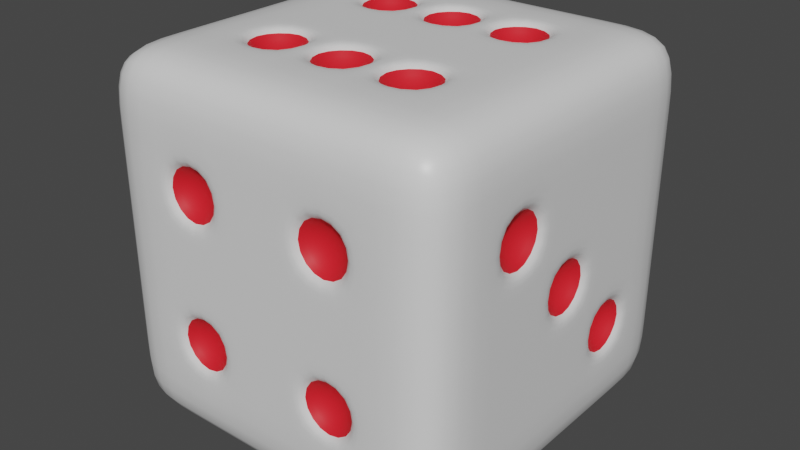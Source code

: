 # Source: MO_Dice.blend  (saved by Blender 3.1.7; exported with 4.5.12 LTS)
import bpy
from mathutils import Matrix  # noqa: F401  (used for matrix-valued properties, if any)

bpy.ops.wm.read_factory_settings(use_empty=True)
scene = bpy.context.scene
scene.name = 'Scene'

# ---- collections
col_collection = bpy.data.collections.new('Collection'); scene.collection.children.link(col_collection)

# ---- materials (node trees are filled in below, after node groups)
mat_dice = bpy.data.materials.new('Dice')
mat_dice.alpha_threshold = 0.0
mat_dice.use_transparent_shadow = False
mat_dice.line_color = (0.0, 0.0, 0.0, 1.0)
mat_hole = bpy.data.materials.new('Hole')
mat_hole.use_transparent_shadow = False

# ---- material node trees
mat_dice.use_nodes = True; mat_dice.node_tree.nodes.clear()
_N = mat_dice.node_tree.nodes; _L = mat_dice.node_tree.links
n0 = _N.new('ShaderNodeOutputMaterial'); n0.name = 'Material Output'; n0.location = (300, 300)
n1 = _N.new('ShaderNodeBsdfPrincipled'); n1.name = 'Principled BSDF'; n1.location = (10, 300)
n1.distribution = 'GGX'
n1.subsurface_method = 'RANDOM_WALK_SKIN'
n1.inputs[2].default_value = 0.4
n1.inputs[3].default_value = 1.45
n1.inputs[27].default_value = (0.0, 0.0, 0.0, 1.0)
n1.inputs[28].default_value = 1.0
_L.new(n1.outputs[0], n0.inputs[0])
n0.is_active_output = True
mat_hole.use_nodes = True; mat_hole.node_tree.nodes.clear()
_N = mat_hole.node_tree.nodes; _L = mat_hole.node_tree.links
n0 = _N.new('ShaderNodeBsdfPrincipled'); n0.name = 'Principled BSDF'; n0.location = (10, 300)
n0.distribution = 'GGX'
n0.subsurface_method = 'RANDOM_WALK_SKIN'
n0.inputs[0].default_value = (0.8, 0.01329, 0.02337, 1.0)
n0.inputs[3].default_value = 1.45
n0.inputs[27].default_value = (0.0, 0.0, 0.0, 1.0)
n0.inputs[28].default_value = 1.0
n1 = _N.new('ShaderNodeOutputMaterial'); n1.name = 'Material Output'; n1.location = (300, 300)
_L.new(n0.outputs[0], n1.inputs[0])
n1.is_active_output = True

# ---- world
world_world = bpy.data.worlds.new('World'); scene.world = world_world
world_world.use_nodes = True; world_world.node_tree.nodes.clear()
_N = world_world.node_tree.nodes; _L = world_world.node_tree.links
n0 = _N.new('ShaderNodeOutputWorld'); n0.name = 'World Output'; n0.location = (300, 300)
n1 = _N.new('ShaderNodeBackground'); n1.name = 'Background'; n1.location = (10, 300)
n1.inputs[0].default_value = (0.05088, 0.05088, 0.05088, 1.0)
_L.new(n1.outputs[0], n0.inputs[0])
n0.is_active_output = True
world_world.color = (0.05088, 0.05088, 0.05088)
world_world.use_sun_shadow = False
world_world.sun_shadow_jitter_overblur = 0.0

# ---- meshes
me_cube = bpy.data.meshes.new('Cube')
me_cube.from_pydata([(1.0, 1.0, 1.0), (1.0, 1.0, -1.0), (1.0, -1.0, 1.0), (1.0, -1.0, -1.0), (-1.0, 1.0, 1.0), (-1.0, 1.0, -1.0), (-1.0, -1.0, 1.0), (-1.0, -1.0, -1.0), (-1.0, 0.6, -1.0), (-1.0, 0.2, -1.0), (-1.0, -0.2, -1.0), (-1.0, -0.6, -1.0), (1.0, 0.6, 1.0), (1.0, 0.2, 1.0), (1.0, -0.2, 1.0), (1.0, -0.6, 1.0), (-1.0, -0.6, 1.0), (-1.0, -0.2, 1.0), (-1.0, 0.2, 1.0), (-1.0, 0.6, 1.0), (1.0, -0.6, -1.0), (1.0, -0.2, -1.0), (1.0, 0.2, -1.0), (1.0, 0.6, -1.0), (1.0, 1.0, 0.6), (1.0, 1.0, 0.2), (1.0, 1.0, -0.2), (1.0, 1.0, -0.6), (-1.0, -1.0, -0.6), (-1.0, -1.0, -0.2), (-1.0, -1.0, 0.2), (-1.0, -1.0, 0.6), (1.0, -1.0, 0.6), (1.0, -1.0, 0.2), (1.0, -1.0, -0.2), (1.0, -1.0, -0.6), (-1.0, 1.0, 0.6), (-1.0, 1.0, 0.2), (-1.0, 1.0, -0.2), (-1.0, 1.0, -0.6), (1.0, 0.6, 0.6), (1.0, 0.6, 0.2), (1.0, 0.57, -0.23), (1.0, 0.57, -0.57), (1.0, 0.2, 0.6), (1.0, 0.17, 0.17), (1.0, 0.23, -0.23), (1.0, 0.23, -0.57), (1.0, -0.23, 0.57), (1.0, -0.17, 0.17), (1.0, -0.17, -0.17), (1.0, -0.2, -0.6), (1.0, -0.57, 0.57), (1.0, -0.57, 0.23), (1.0, -0.6, -0.2), (1.0, -0.6, -0.6), (-1.0, -0.57, 0.57), (-1.0, -0.57, 0.23), (-1.0, -0.57, -0.23), (-1.0, -0.57, -0.57), (-1.0, -0.23, 0.57), (-1.0, -0.17, 0.17), (-1.0, -0.23, -0.23), (-1.0, -0.23, -0.57), (-1.0, 0.23, 0.57), (-1.0, 0.17, 0.17), (-1.0, 0.23, -0.23), (-1.0, 0.23, -0.57), (-1.0, 0.57, 0.57), (-1.0, 0.57, 0.23), (-1.0, 0.57, -0.23), (-1.0, 0.57, -0.57), (0.6, 1.0, -1.0), (0.2, 1.0, -1.0), (-0.2, 1.0, -1.0), (-0.6, 1.0, -1.0), (0.6, -1.0, 1.0), (0.2, -1.0, 1.0), (-0.2, -1.0, 1.0), (-0.6, -1.0, 1.0), (-0.6, -1.0, -1.0), (-0.2, -1.0, -1.0), (0.2, -1.0, -1.0), (0.6, -1.0, -1.0), (-0.6, 1.0, 1.0), (-0.2, 1.0, 1.0), (0.2, 1.0, 1.0), (0.6, 1.0, 1.0), (0.6, 0.6, -1.0), (0.2, 0.6, -1.0), (-0.2, 0.6, -1.0), (-0.6, 0.6, -1.0), (0.6, 0.2, -1.0), (0.1391, 0.1391, -1.0), (-0.1391, 0.1391, -1.0), (-0.6, 0.2, -1.0), (0.6, -0.2, -1.0), (0.1391, -0.1391, -1.0), (-0.1391, -0.1391, -1.0), (-0.6, -0.2, -1.0), (0.6, -0.6, -1.0), (0.2, -0.6, -1.0), (-0.2, -0.6, -1.0), (-0.6, -0.6, -1.0), (-0.57, 0.57, 1.0), (-0.23, 0.57, 1.0), (0.23, 0.57, 1.0), (0.57, 0.57, 1.0), (-0.57, 0.23, 1.0), (-0.23, 0.23, 1.0), (0.23, 0.23, 1.0), (0.57, 0.23, 1.0), (-0.57, -0.23, 1.0), (-0.23, -0.23, 1.0), (0.23, -0.23, 1.0), (0.57, -0.23, 1.0), (-0.57, -0.57, 1.0), (-0.23, -0.57, 1.0), (0.23, -0.57, 1.0), (0.57, -0.57, 1.0), (-0.6, 1.0, -0.6), (-0.2, 1.0, -0.6), (0.23, 1.0, -0.57), (0.57, 1.0, -0.57), (-0.6, 1.0, -0.2), (-0.2, 1.0, -0.2), (0.23, 1.0, -0.23), (0.57, 1.0, -0.23), (-0.57, 1.0, 0.23), (-0.23, 1.0, 0.23), (0.2, 1.0, 0.2), (0.6, 1.0, 0.2), (-0.57, 1.0, 0.57), (-0.23, 1.0, 0.57), (0.2, 1.0, 0.6), (0.6, 1.0, 0.6), (0.57, -1.0, -0.57), (0.23, -1.0, -0.57), (-0.23, -1.0, -0.57), (-0.57, -1.0, -0.57), (0.57, -1.0, -0.23), (0.23, -1.0, -0.23), (-0.23, -1.0, -0.23), (-0.57, -1.0, -0.23), (0.57, -1.0, 0.23), (0.23, -1.0, 0.23), (-0.23, -1.0, 0.23), (-0.57, -1.0, 0.23), (0.57, -1.0, 0.57), (0.23, -1.0, 0.57), (-0.23, -1.0, 0.57), (-0.57, -1.0, 0.57), (0.2, 0.2, -1.0), (-0.2, 0.2, -1.0), (0.2, -0.2, -1.0), (-0.2, -0.2, -1.0), (1.0, 0.6, -0.2), (1.0, 0.6, -0.6), (1.0, 0.2, 0.2), (1.0, 0.2, -0.6), (1.0, 0.2, -0.2), (1.0, 0.17, -0.17), (1.0, -0.2, 0.6), (1.0, -0.2, -0.2), (1.0, -0.2, 0.2), (1.0, -0.23, 0.23), (1.0, -0.6, 0.6), (1.0, -0.6, 0.2), (-1.0, -0.6, 0.6), (-1.0, -0.6, 0.2), (-1.0, -0.6, -0.2), (-1.0, -0.6, -0.6), (-1.0, -0.2, 0.6), (-1.0, -0.2, -0.6), (-1.0, -0.2, 0.2), (-1.0, -0.23, 0.23), (-1.0, -0.2, -0.2), (-1.0, -0.17, -0.17), (-1.0, 0.2, 0.6), (-1.0, 0.2, -0.6), (-1.0, 0.2, 0.2), (-1.0, 0.23, 0.23), (-1.0, 0.2, -0.2), (-1.0, 0.17, -0.17), (-1.0, 0.6, 0.6), (-1.0, 0.6, 0.2), (-1.0, 0.6, -0.2), (-1.0, 0.6, -0.6), (-0.6, 0.6, 1.0), (-0.17, 0.57, 1.0), (0.17, 0.57, 1.0), (0.6, 0.6, 1.0), (-0.6, 0.2, 1.0), (-0.17, 0.23, 1.0), (0.17, 0.23, 1.0), (0.6, 0.2, 1.0), (-0.6, -0.2, 1.0), (-0.17, -0.23, 1.0), (0.17, -0.23, 1.0), (0.6, -0.2, 1.0), (-0.6, -0.6, 1.0), (-0.17, -0.57, 1.0), (0.17, -0.57, 1.0), (0.6, -0.6, 1.0), (0.2, 1.0, -0.6), (0.6, 1.0, -0.6), (0.2, 1.0, -0.2), (0.6, 1.0, -0.2), (-0.6, 1.0, 0.2), (-0.2, 1.0, 0.2), (-0.6, 1.0, 0.6), (-0.2, 1.0, 0.6), (0.6, -1.0, -0.6), (0.2, -1.0, -0.6), (-0.2, -1.0, -0.6), (-0.6, -1.0, -0.6), (0.6, -1.0, -0.2), (0.2, -1.0, -0.2), (-0.2, -1.0, -0.2), (-0.6, -1.0, -0.2), (0.6, -1.0, 0.2), (0.2, -1.0, 0.2), (-0.2, -1.0, 0.2), (-0.6, -1.0, 0.2), (0.6, -1.0, 0.6), (0.2, -1.0, 0.6), (-0.2, -1.0, 0.6), (-0.6, -1.0, 0.6), (0.1691, 0.1691, -1.0), (-0.1691, 0.1691, -1.0), (0.1691, -0.1691, -1.0), (-0.1691, -0.1691, -1.0), (-0.2, 0.6, 1.0), (0.2, 0.6, 1.0), (-0.2, 0.2, 1.0), (0.2, 0.2, 1.0), (-0.2, -0.2, 1.0), (0.2, -0.2, 1.0), (-0.2, -0.6, 1.0), (0.2, -0.6, 1.0), (-0.8, 0.4, -0.4), (-0.8, 0.4, 0.4), (-0.8, 0.0, 0.0), (-0.8, -0.4, -0.4), (-0.8, -0.4, 0.4), (0.8, -0.4, 0.4), (0.8, 0.0, 0.0), (0.8, 0.4, -0.4), (0.4, -0.8, 0.4), (-0.4, -0.8, 0.4), (0.4, -0.8, -0.4), (-0.4, -0.8, -0.4), (-0.4, 0.8, 0.4), (0.4, 0.8, -0.4), (0.4, -0.4, 0.8), (0.0, -0.4, 0.8), (-0.4, -0.4, 0.8), (0.4, 0.4, 0.8), (0.0, 0.4, 0.8), (-0.4, 0.4, 0.8), (0.0, 0.0, -0.8), (0.0, 0.1554, -0.8), (0.0, -0.1554, -0.8), (-0.1554, 0.0, -0.8), (0.1554, 0.0, -0.8)], [], [(200, 16, 6, 79), (227, 79, 6, 31), (184, 19, 4, 36), (100, 20, 3, 83), (166, 15, 2, 32), (135, 87, 0, 24), (24, 0, 12, 40), (40, 12, 13, 44), (44, 13, 14, 162), (162, 14, 15, 166), (72, 1, 23, 88), (88, 23, 22, 92), (92, 22, 21, 96), (96, 21, 20, 100), (31, 6, 16, 168), (168, 16, 17, 172), (172, 17, 18, 178), (178, 18, 19, 184), (84, 4, 19, 188), (188, 19, 18, 192), (192, 18, 17, 196), (196, 17, 16, 200), (9, 179, 187, 8), (181, 64, 241), (182, 180, 185, 186), (177, 61, 242), (10, 173, 179, 9), (173, 176, 182, 179), (59, 58, 243), (174, 172, 178, 180), (11, 171, 173, 10), (57, 56, 244), (170, 169, 174, 176), (165, 48, 245), (7, 28, 171, 11), (28, 29, 170, 171), (29, 30, 169, 170), (30, 31, 168, 169), (21, 51, 55, 20), (51, 163, 54, 55), (163, 164, 167, 54), (161, 45, 246), (22, 159, 51, 21), (159, 160, 163, 51), (43, 42, 247), (158, 44, 162, 164), (23, 157, 159, 22), (144, 148, 248), (156, 41, 158, 160), (41, 40, 44, 158), (1, 27, 157, 23), (27, 26, 156, 157), (26, 25, 41, 156), (25, 24, 40, 41), (72, 205, 27, 1), (205, 207, 26, 27), (207, 131, 25, 26), (131, 135, 24, 25), (20, 55, 35, 3), (55, 54, 34, 35), (54, 167, 33, 34), (167, 166, 32, 33), (8, 187, 39, 5), (187, 186, 38, 39), (186, 185, 37, 38), (185, 184, 36, 37), (80, 215, 28, 7), (215, 219, 29, 28), (219, 223, 30, 29), (223, 227, 31, 30), (33, 32, 224, 220), (146, 150, 249), (221, 225, 226, 222), (136, 140, 250), (34, 33, 220, 216), (216, 220, 221, 217), (217, 221, 222, 218), (218, 222, 223, 219), (35, 34, 216, 212), (138, 142, 251), (213, 217, 218, 214), (128, 132, 252), (3, 35, 212, 83), (83, 212, 213, 82), (82, 213, 214, 81), (81, 214, 215, 80), (37, 36, 210, 208), (122, 126, 253), (209, 211, 134, 130), (130, 134, 135, 131), (38, 37, 208, 124), (124, 208, 209, 125), (125, 209, 130, 206), (206, 130, 131, 207), (39, 38, 124, 120), (120, 124, 125, 121), (121, 125, 206, 204), (115, 114, 254), (5, 39, 120, 75), (75, 120, 121, 74), (74, 121, 204, 73), (73, 204, 205, 72), (14, 199, 203, 15), (198, 197, 255), (113, 112, 256), (107, 106, 257), (13, 195, 199, 14), (195, 235, 237, 199), (235, 234, 236, 237), (234, 192, 196, 236), (12, 191, 195, 13), (190, 189, 258), (105, 104, 259), (94, 93, 260), (0, 87, 191, 12), (87, 86, 233, 191), (86, 85, 232, 233), (85, 84, 188, 232), (10, 99, 103, 11), (99, 155, 102, 103), (155, 154, 101, 102), (154, 96, 100, 101), (9, 95, 99, 10), (95, 153, 155, 99), (93, 94, 261), (152, 92, 96, 154), (8, 91, 95, 9), (91, 90, 153, 95), (90, 89, 152, 153), (89, 88, 92, 152), (5, 75, 91, 8), (75, 74, 90, 91), (74, 73, 89, 90), (73, 72, 88, 89), (36, 4, 84, 210), (210, 84, 85, 211), (211, 85, 86, 134), (134, 86, 87, 135), (11, 103, 80, 7), (103, 102, 81, 80), (102, 101, 82, 81), (101, 100, 83, 82), (32, 2, 76, 224), (224, 76, 77, 225), (225, 77, 78, 226), (226, 78, 79, 227), (15, 203, 76, 2), (203, 239, 77, 76), (239, 238, 78, 77), (238, 200, 79, 78), (228, 229, 153, 152), (231, 230, 154, 155), (229, 231, 155, 153), (230, 228, 152, 154), (42, 43, 157, 156), (45, 161, 160, 158), (47, 46, 160, 159), (48, 165, 164, 162), (50, 49, 164, 163), (53, 52, 166, 167), (56, 57, 169, 168), (58, 59, 171, 170), (175, 60, 172, 174), (61, 177, 176, 174), (63, 62, 176, 173), (64, 181, 180, 178), (183, 65, 180, 182), (66, 67, 179, 182), (69, 68, 184, 185), (71, 70, 186, 187), (67, 71, 187, 179), (70, 66, 182, 186), (181, 69, 185, 180), (68, 64, 178, 184), (177, 183, 182, 176), (65, 61, 174, 180), (59, 63, 173, 171), (62, 58, 170, 176), (57, 175, 174, 169), (60, 56, 168, 172), (165, 53, 167, 164), (52, 48, 162, 166), (161, 50, 163, 160), (49, 45, 158, 164), (43, 47, 159, 157), (46, 42, 156, 160), (104, 105, 232, 188), (106, 107, 191, 233), (109, 108, 192, 234), (111, 110, 235, 195), (112, 113, 236, 196), (114, 115, 199, 237), (117, 116, 200, 238), (119, 118, 239, 203), (122, 123, 205, 204), (127, 126, 206, 207), (128, 129, 209, 208), (133, 132, 210, 211), (136, 137, 213, 212), (138, 139, 215, 214), (141, 140, 216, 217), (143, 142, 218, 219), (144, 145, 221, 220), (146, 147, 223, 222), (149, 148, 224, 225), (151, 150, 226, 227), (148, 144, 220, 224), (145, 149, 225, 221), (150, 146, 222, 226), (147, 151, 227, 223), (140, 136, 212, 216), (137, 141, 217, 213), (142, 138, 214, 218), (139, 143, 219, 215), (132, 128, 208, 210), (129, 133, 211, 209), (126, 122, 204, 206), (123, 127, 207, 205), (115, 119, 203, 199), (118, 114, 237, 239), (113, 117, 238, 236), (116, 112, 196, 200), (107, 111, 195, 191), (110, 106, 233, 235), (105, 109, 234, 232), (108, 104, 188, 192), (98, 97, 262), (94, 98, 263), (97, 93, 264), (189, 190, 233, 232), (194, 193, 234, 235), (197, 198, 237, 236), (202, 201, 238, 239), (198, 202, 239, 237), (201, 197, 236, 238), (190, 194, 235, 233), (193, 189, 232, 234), (67, 66, 240), (66, 70, 240), (70, 71, 240), (71, 67, 240), (64, 68, 241), (68, 69, 241), (69, 181, 241), (61, 65, 242), (65, 183, 242), (183, 177, 242), (58, 62, 243), (62, 63, 243), (63, 59, 243), (56, 60, 244), (60, 175, 244), (175, 57, 244), (48, 52, 245), (52, 53, 245), (53, 165, 245), (45, 49, 246), (49, 50, 246), (50, 161, 246), (42, 46, 247), (46, 47, 247), (47, 43, 247), (148, 149, 248), (149, 145, 248), (145, 144, 248), (150, 151, 249), (151, 147, 249), (147, 146, 249), (140, 141, 250), (141, 137, 250), (137, 136, 250), (142, 143, 251), (143, 139, 251), (139, 138, 251), (132, 133, 252), (133, 129, 252), (129, 128, 252), (126, 127, 253), (127, 123, 253), (123, 122, 253), (114, 118, 254), (118, 119, 254), (119, 115, 254), (197, 201, 255), (201, 202, 255), (202, 198, 255), (112, 116, 256), (116, 117, 256), (117, 113, 256), (106, 110, 257), (110, 111, 257), (111, 107, 257), (189, 193, 258), (193, 194, 258), (194, 190, 258), (104, 108, 259), (108, 109, 259), (109, 105, 259), (93, 97, 260), (97, 98, 260), (98, 94, 260), (94, 229, 261), (229, 228, 261), (228, 93, 261), (97, 230, 262), (230, 231, 262), (231, 98, 262), (98, 231, 263), (231, 229, 263), (229, 94, 263), (93, 228, 264), (228, 230, 264), (230, 97, 264)])
me_cube.polygons.foreach_set('use_smooth', [True] * 313)
me_cube.polygons.foreach_set('material_index', [0, 0, 0, 0, 0, 0, 0, 0, 0, 0, 0, 0, 0, 0, 0, 0, 0, 0, 0, 0, 0, 0, 0, 1, 0, 1, 0, 0, 1, 0, 0, 1, 0, 1, 0, 0, 0, 0, 0, 0, 0, 1, 0, 0, 1, 0, 0, 1, 0, 0, 0, 0, 0, 0, 0, 0, 0, 0, 0, 0, 0, 0, 0, 0, 0, 0, 0, 0, 0, 0, 0, 1, 0, 1, 0, 0, 0, 0, 0, 1, 0, 1, 0, 0, 0, 0, 0, 1, 0, 0, 0, 0, 0, 0, 0, 0, 0, 1, 0, 0, 0, 0, 0, 1, 1, 1, 0, 0, 0, 0, 0, 1, 1, 1, 0, 0, 0, 0, 0, 0, 0, 0, 0, 0, 1, 0, 0, 0, 0, 0, 0, 0, 0, 0, 0, 0, 0, 0, 0, 0, 0, 0, 0, 0, 0, 0, 0, 0, 0, 0, 0, 0, 0, 0, 0, 0, 0, 0, 0, 0, 0, 0, 0, 0, 0, 0, 0, 0, 0, 0, 0, 0, 0, 0, 0, 0, 0, 0, 0, 0, 0, 0, 0, 0, 0, 0, 0, 0, 0, 0, 0, 0, 0, 0, 0, 0, 0, 0, 0, 0, 0, 0, 0, 0, 0, 0, 0, 0, 0, 0, 0, 0, 0, 0, 0, 0, 0, 0, 0, 0, 0, 0, 0, 0, 0, 0, 1, 1, 1, 0, 0, 0, 0, 0, 0, 0, 0, 1, 1, 1, 1, 1, 1, 1, 1, 1, 1, 1, 1, 1, 1, 1, 1, 1, 1, 1, 1, 1, 1, 1, 1, 1, 1, 1, 1, 1, 1, 1, 1, 1, 1, 1, 1, 1, 1, 1, 1, 1, 1, 1, 1, 1, 1, 1, 1, 1, 1, 1, 1, 1, 1, 1, 1, 1, 1, 1, 1, 1, 1, 1, 1, 1, 1, 1, 1, 1, 1, 1, 1, 1, 1, 1, 1])
_uv = me_cube.uv_layers.new(name='UVMap')
_uv.uv.foreach_set('vector', [0.825, 0.7, 0.875, 0.7, 0.875, 0.75, 0.825, 0.75, 0.575, 0.95, 0.625, 0.95, 0.625, 1.0, 0.575, 1.0, 0.575, 0.2, 0.625, 0.2, 0.625, 0.25, 0.575, 0.25, 0.325, 0.7, 0.375, 0.7, 0.375, 0.75, 0.325, 0.75, 0.575, 0.7, 0.625, 0.7, 0.625, 0.75, 0.575, 0.75, 0.575, 0.45, 0.625, 0.45, 0.625, 0.5, 0.575, 0.5, 0.575, 0.5, 0.625, 0.5, 0.625, 0.55, 0.575, 0.55, 0.575, 0.55, 0.625, 0.55, 0.625, 0.6, 0.575, 0.6, 0.575, 0.6, 0.625, 0.6, 0.625, 0.65, 0.575, 0.65, 0.575, 0.65, 0.625, 0.65, 0.625, 0.7, 0.575, 0.7, 0.325, 0.5, 0.375, 0.5, 0.375, 0.55, 0.325, 0.55, 0.325, 0.55, 0.375, 0.55, 0.375, 0.6, 0.325, 0.6, 0.325, 0.6, 0.375, 0.6, 0.375, 0.65, 0.325, 0.65, 0.325, 0.65, 0.375, 0.65, 0.375, 0.7, 0.325, 0.7, 0.575, 0.0, 0.625, 0.0, 0.625, 0.05, 0.575, 0.05, 0.575, 0.05, 0.625, 0.05, 0.625, 0.1, 0.575, 0.1, 0.575, 0.1, 0.625, 0.1, 0.625, 0.15, 0.575, 0.15, 0.575, 0.15, 0.625, 0.15, 0.625, 0.2, 0.575, 0.2, 0.825, 0.5, 0.875, 0.5, 0.875, 0.55, 0.825, 0.55, 0.825, 0.55, 0.875, 0.55, 0.875, 0.6, 0.825, 0.6, 0.825, 0.6, 0.875, 0.6, 0.875, 0.65, 0.825, 0.65, 0.825, 0.65, 0.875, 0.65, 0.875, 0.7, 0.825, 0.7, 0.375, 0.15, 0.425, 0.15, 0.425, 0.2, 0.375, 0.2, 0.5288, 0.1538, 0.5713, 0.1538, 0.55, 0.175, 0.475, 0.15, 0.525, 0.15, 0.525, 0.2, 0.475, 0.2, 0.4787, 0.1037, 0.5212, 0.1038, 0.5, 0.125, 0.375, 0.1, 0.425, 0.1, 0.425, 0.15, 0.375, 0.15, 0.425, 0.1, 0.475, 0.1, 0.475, 0.15, 0.425, 0.15, 0.4287, 0.05375, 0.4712, 0.05375, 0.45, 0.075, 0.525, 0.1, 0.575, 0.1, 0.575, 0.15, 0.525, 0.15, 0.375, 0.05, 0.425, 0.05, 0.425, 0.1, 0.375, 0.1, 0.5288, 0.05375, 0.5712, 0.05375, 0.55, 0.075, 0.475, 0.05, 0.525, 0.05, 0.525, 0.1, 0.475, 0.1, 0.5288, 0.6538, 0.5713, 0.6538, 0.55, 0.675, 0.375, 0.0, 0.425, 0.0, 0.425, 0.05, 0.375, 0.05, 0.425, 0.0, 0.475, 0.0, 0.475, 0.05, 0.425, 0.05, 0.475, 0.0, 0.525, 0.0, 0.525, 0.05, 0.475, 0.05, 0.525, 0.0, 0.575, 0.0, 0.575, 0.05, 0.525, 0.05, 0.375, 0.65, 0.425, 0.65, 0.425, 0.7, 0.375, 0.7, 0.425, 0.65, 0.475, 0.65, 0.475, 0.7, 0.425, 0.7, 0.475, 0.65, 0.525, 0.65, 0.525, 0.7, 0.475, 0.7, 0.4787, 0.6037, 0.5212, 0.6037, 0.5, 0.625, 0.375, 0.6, 0.425, 0.6, 0.425, 0.65, 0.375, 0.65, 0.425, 0.6, 0.475, 0.6, 0.475, 0.65, 0.425, 0.65, 0.4287, 0.5537, 0.4712, 0.5537, 0.45, 0.575, 0.525, 0.6, 0.575, 0.6, 0.575, 0.65, 0.525, 0.65, 0.375, 0.55, 0.425, 0.55, 0.425, 0.6, 0.375, 0.6, 0.5288, 0.8037, 0.5712, 0.8037, 0.55, 0.825, 0.475, 0.55, 0.525, 0.55, 0.525, 0.6, 0.475, 0.6, 0.525, 0.55, 0.575, 0.55, 0.575, 0.6, 0.525, 0.6, 0.375, 0.5, 0.425, 0.5, 0.425, 0.55, 0.375, 0.55, 0.425, 0.5, 0.475, 0.5, 0.475, 0.55, 0.425, 0.55, 0.475, 0.5, 0.525, 0.5, 0.525, 0.55, 0.475, 0.55, 0.525, 0.5, 0.575, 0.5, 0.575, 0.55, 0.525, 0.55, 0.375, 0.45, 0.425, 0.45, 0.425, 0.5, 0.375, 0.5, 0.425, 0.45, 0.475, 0.45, 0.475, 0.5, 0.425, 0.5, 0.475, 0.45, 0.525, 0.45, 0.525, 0.5, 0.475, 0.5, 0.525, 0.45, 0.575, 0.45, 0.575, 0.5, 0.525, 0.5, 0.375, 0.7, 0.425, 0.7, 0.425, 0.75, 0.375, 0.75, 0.425, 0.7, 0.475, 0.7, 0.475, 0.75, 0.425, 0.75, 0.475, 0.7, 0.525, 0.7, 0.525, 0.75, 0.475, 0.75, 0.525, 0.7, 0.575, 0.7, 0.575, 0.75, 0.525, 0.75, 0.375, 0.2, 0.425, 0.2, 0.425, 0.25, 0.375, 0.25, 0.425, 0.2, 0.475, 0.2, 0.475, 0.25, 0.425, 0.25, 0.475, 0.2, 0.525, 0.2, 0.525, 0.25, 0.475, 0.25, 0.525, 0.2, 0.575, 0.2, 0.575, 0.25, 0.525, 0.25, 0.375, 0.95, 0.425, 0.95, 0.425, 1.0, 0.375, 1.0, 0.425, 0.95, 0.475, 0.95, 0.475, 1.0, 0.425, 1.0, 0.475, 0.95, 0.525, 0.95, 0.525, 1.0, 0.475, 1.0, 0.525, 0.95, 0.575, 0.95, 0.575, 1.0, 0.525, 1.0, 0.525, 0.75, 0.575, 0.75, 0.575, 0.8, 0.525, 0.8, 0.5288, 0.9038, 0.5712, 0.9038, 0.55, 0.925, 0.525, 0.85, 0.575, 0.85, 0.575, 0.9, 0.525, 0.9, 0.4287, 0.8037, 0.4712, 0.8038, 0.45, 0.825, 0.475, 0.75, 0.525, 0.75, 0.525, 0.8, 0.475, 0.8, 0.475, 0.8, 0.525, 0.8, 0.525, 0.85, 0.475, 0.85, 0.475, 0.85, 0.525, 0.85, 0.525, 0.9, 0.475, 0.9, 0.475, 0.9, 0.525, 0.9, 0.525, 0.95, 0.475, 0.95, 0.425, 0.75, 0.475, 0.75, 0.475, 0.8, 0.425, 0.8, 0.4288, 0.9038, 0.4712, 0.9038, 0.45, 0.925, 0.425, 0.85, 0.475, 0.85, 0.475, 0.9, 0.425, 0.9, 0.5288, 0.3038, 0.5712, 0.3038, 0.55, 0.325, 0.375, 0.75, 0.425, 0.75, 0.425, 0.8, 0.375, 0.8, 0.375, 0.8, 0.425, 0.8, 0.425, 0.85, 0.375, 0.85, 0.375, 0.85, 0.425, 0.85, 0.425, 0.9, 0.375, 0.9, 0.375, 0.9, 0.425, 0.9, 0.425, 0.95, 0.375, 0.95, 0.525, 0.25, 0.575, 0.25, 0.575, 0.3, 0.525, 0.3, 0.4288, 0.4038, 0.4712, 0.4038, 0.45, 0.425, 0.525, 0.35, 0.575, 0.35, 0.575, 0.4, 0.525, 0.4, 0.525, 0.4, 0.575, 0.4, 0.575, 0.45, 0.525, 0.45, 0.475, 0.25, 0.525, 0.25, 0.525, 0.3, 0.475, 0.3, 0.475, 0.3, 0.525, 0.3, 0.525, 0.35, 0.475, 0.35, 0.475, 0.35, 0.525, 0.35, 0.525, 0.4, 0.475, 0.4, 0.475, 0.4, 0.525, 0.4, 0.525, 0.45, 0.475, 0.45, 0.425, 0.25, 0.475, 0.25, 0.475, 0.3, 0.425, 0.3, 0.425, 0.3, 0.475, 0.3, 0.475, 0.35, 0.425, 0.35, 0.425, 0.35, 0.475, 0.35, 0.475, 0.4, 0.425, 0.4, 0.6787, 0.6538, 0.7212, 0.6538, 0.7, 0.675, 0.375, 0.25, 0.425, 0.25, 0.425, 0.3, 0.375, 0.3, 0.375, 0.3, 0.425, 0.3, 0.425, 0.35, 0.375, 0.35, 0.375, 0.35, 0.425, 0.35, 0.425, 0.4, 0.375, 0.4, 0.375, 0.4, 0.425, 0.4, 0.425, 0.45, 0.375, 0.45, 0.625, 0.65, 0.675, 0.65, 0.675, 0.7, 0.625, 0.7, 0.7287, 0.6538, 0.7713, 0.6538, 0.75, 0.675, 0.7788, 0.6538, 0.8213, 0.6538, 0.8, 0.675, 0.6787, 0.5537, 0.7212, 0.5537, 0.7, 0.575, 0.625, 0.6, 0.675, 0.6, 0.675, 0.65, 0.625, 0.65, 0.675, 0.6, 0.725, 0.6, 0.725, 0.65, 0.675, 0.65, 0.725, 0.6, 0.775, 0.6, 0.775, 0.65, 0.725, 0.65, 0.775, 0.6, 0.825, 0.6, 0.825, 0.65, 0.775, 0.65, 0.625, 0.55, 0.675, 0.55, 0.675, 0.6, 0.625, 0.6, 0.7287, 0.5537, 0.7713, 0.5538, 0.75, 0.575, 0.7788, 0.5537, 0.8213, 0.5537, 0.8, 0.575, 0.2326, 0.6076, 0.2674, 0.6076, 0.25, 0.625, 0.625, 0.5, 0.675, 0.5, 0.675, 0.55, 0.625, 0.55, 0.675, 0.5, 0.725, 0.5, 0.725, 0.55, 0.675, 0.55, 0.725, 0.5, 0.775, 0.5, 0.775, 0.55, 0.725, 0.55, 0.775, 0.5, 0.825, 0.5, 0.825, 0.55, 0.775, 0.55, 0.125, 0.65, 0.175, 0.65, 0.175, 0.7, 0.125, 0.7, 0.175, 0.65, 0.225, 0.65, 0.225, 0.7, 0.175, 0.7, 0.225, 0.65, 0.275, 0.65, 0.275, 0.7, 0.225, 0.7, 0.275, 0.65, 0.325, 0.65, 0.325, 0.7, 0.275, 0.7, 0.125, 0.6, 0.175, 0.6, 0.175, 0.65, 0.125, 0.65, 0.175, 0.6, 0.225, 0.6, 0.225, 0.65, 0.175, 0.65, 0.2674, 0.6076, 0.2326, 0.6076, 0.25, 0.6056, 0.275, 0.6, 0.325, 0.6, 0.325, 0.65, 0.275, 0.65, 0.125, 0.55, 0.175, 0.55, 0.175, 0.6, 0.125, 0.6, 0.175, 0.55, 0.225, 0.55, 0.225, 0.6, 0.175, 0.6, 0.225, 0.55, 0.275, 0.55, 0.275, 0.6, 0.225, 0.6, 0.275, 0.55, 0.325, 0.55, 0.325, 0.6, 0.275, 0.6, 0.125, 0.5, 0.175, 0.5, 0.175, 0.55, 0.125, 0.55, 0.175, 0.5, 0.225, 0.5, 0.225, 0.55, 0.175, 0.55, 0.225, 0.5, 0.275, 0.5, 0.275, 0.55, 0.225, 0.55, 0.275, 0.5, 0.325, 0.5, 0.325, 0.55, 0.275, 0.55, 0.575, 0.25, 0.625, 0.25, 0.625, 0.3, 0.575, 0.3, 0.575, 0.3, 0.625, 0.3, 0.625, 0.35, 0.575, 0.35, 0.575, 0.35, 0.625, 0.35, 0.625, 0.4, 0.575, 0.4, 0.575, 0.4, 0.625, 0.4, 0.625, 0.45, 0.575, 0.45, 0.125, 0.7, 0.175, 0.7, 0.175, 0.75, 0.125, 0.75, 0.175, 0.7, 0.225, 0.7, 0.225, 0.75, 0.175, 0.75, 0.225, 0.7, 0.275, 0.7, 0.275, 0.75, 0.225, 0.75, 0.275, 0.7, 0.325, 0.7, 0.325, 0.75, 0.275, 0.75, 0.575, 0.75, 0.625, 0.75, 0.625, 0.8, 0.575, 0.8, 0.575, 0.8, 0.625, 0.8, 0.625, 0.85, 0.575, 0.85, 0.575, 0.85, 0.625, 0.85, 0.625, 0.9, 0.575, 0.9, 0.575, 0.9, 0.625, 0.9, 0.625, 0.95, 0.575, 0.95, 0.625, 0.7, 0.675, 0.7, 0.675, 0.75, 0.625, 0.75, 0.675, 0.7, 0.725, 0.7, 0.725, 0.75, 0.675, 0.75, 0.725, 0.7, 0.775, 0.7, 0.775, 0.75, 0.725, 0.75, 0.775, 0.7, 0.825, 0.7, 0.825, 0.75, 0.775, 0.75, 0.2711, 0.6039, 0.2289, 0.6039, 0.225, 0.6, 0.275, 0.6, 0.2289, 0.6461, 0.2711, 0.6461, 0.275, 0.65, 0.225, 0.65, 0.2289, 0.6039, 0.2289, 0.6461, 0.225, 0.65, 0.225, 0.6, 0.2711, 0.6461, 0.2711, 0.6039, 0.275, 0.6, 0.275, 0.65, 0.4712, 0.5537, 0.4287, 0.5537, 0.425, 0.55, 0.475, 0.55, 0.5212, 0.6037, 0.4787, 0.6037, 0.475, 0.6, 0.525, 0.6, 0.4287, 0.5963, 0.4712, 0.5962, 0.475, 0.6, 0.425, 0.6, 0.5713, 0.6538, 0.5288, 0.6538, 0.525, 0.65, 0.575, 0.65, 0.4787, 0.6463, 0.5212, 0.6463, 0.525, 0.65, 0.475, 0.65, 0.5288, 0.6963, 0.5712, 0.6963, 0.575, 0.7, 0.525, 0.7, 0.5712, 0.05375, 0.5288, 0.05375, 0.525, 0.05, 0.575, 0.05, 0.4712, 0.05375, 0.4287, 0.05375, 0.425, 0.05, 0.475, 0.05, 0.5288, 0.09625, 0.5712, 0.09625, 0.575, 0.1, 0.525, 0.1, 0.5212, 0.1038, 0.4787, 0.1037, 0.475, 0.1, 0.525, 0.1, 0.4287, 0.09625, 0.4712, 0.09625, 0.475, 0.1, 0.425, 0.1, 0.5713, 0.1538, 0.5288, 0.1538, 0.525, 0.15, 0.575, 0.15, 0.4787, 0.1463, 0.5212, 0.1462, 0.525, 0.15, 0.475, 0.15, 0.4712, 0.1538, 0.4287, 0.1538, 0.425, 0.15, 0.475, 0.15, 0.5288, 0.1963, 0.5712, 0.1963, 0.575, 0.2, 0.525, 0.2, 0.4287, 0.1962, 0.4712, 0.1962, 0.475, 0.2, 0.425, 0.2, 0.4287, 0.1538, 0.4287, 0.1962, 0.425, 0.2, 0.425, 0.15, 0.4712, 0.1962, 0.4712, 0.1538, 0.475, 0.15, 0.475, 0.2, 0.5288, 0.1538, 0.5288, 0.1963, 0.525, 0.2, 0.525, 0.15, 0.5712, 0.1963, 0.5713, 0.1538, 0.575, 0.15, 0.575, 0.2, 0.4787, 0.1037, 0.4787, 0.1463, 0.475, 0.15, 0.475, 0.1, 0.5212, 0.1462, 0.5212, 0.1038, 0.525, 0.1, 0.525, 0.15, 0.4287, 0.05375, 0.4287, 0.09625, 0.425, 0.1, 0.425, 0.05, 0.4712, 0.09625, 0.4712, 0.05375, 0.475, 0.05, 0.475, 0.1, 0.5288, 0.05375, 0.5288, 0.09625, 0.525, 0.1, 0.525, 0.05, 0.5712, 0.09625, 0.5712, 0.05375, 0.575, 0.05, 0.575, 0.1, 0.5288, 0.6538, 0.5288, 0.6963, 0.525, 0.7, 0.525, 0.65, 0.5712, 0.6963, 0.5713, 0.6538, 0.575, 0.65, 0.575, 0.7, 0.4787, 0.6037, 0.4787, 0.6463, 0.475, 0.65, 0.475, 0.6, 0.5212, 0.6463, 0.5212, 0.6037, 0.525, 0.6, 0.525, 0.65, 0.4287, 0.5537, 0.4287, 0.5963, 0.425, 0.6, 0.425, 0.55, 0.4712, 0.5962, 0.4712, 0.5537, 0.475, 0.55, 0.475, 0.6, 0.8213, 0.5537, 0.7788, 0.5537, 0.775, 0.55, 0.825, 0.55, 0.7212, 0.5537, 0.6787, 0.5537, 0.675, 0.55, 0.725, 0.55, 0.7788, 0.5963, 0.8213, 0.5963, 0.825, 0.6, 0.775, 0.6, 0.6787, 0.5963, 0.7212, 0.5962, 0.725, 0.6, 0.675, 0.6, 0.8213, 0.6538, 0.7788, 0.6538, 0.775, 0.65, 0.825, 0.65, 0.7212, 0.6538, 0.6787, 0.6538, 0.675, 0.65, 0.725, 0.65, 0.7788, 0.6963, 0.8213, 0.6963, 0.825, 0.7, 0.775, 0.7, 0.6787, 0.6962, 0.7212, 0.6963, 0.725, 0.7, 0.675, 0.7, 0.4288, 0.4038, 0.4287, 0.4462, 0.425, 0.45, 0.425, 0.4, 0.4712, 0.4462, 0.4712, 0.4038, 0.475, 0.4, 0.475, 0.45, 0.5288, 0.3038, 0.5288, 0.3463, 0.525, 0.35, 0.525, 0.3, 0.5712, 0.3463, 0.5712, 0.3038, 0.575, 0.3, 0.575, 0.35, 0.4287, 0.8037, 0.4288, 0.8462, 0.425, 0.85, 0.425, 0.8, 0.4288, 0.9038, 0.4288, 0.9462, 0.425, 0.95, 0.425, 0.9, 0.4712, 0.8462, 0.4712, 0.8038, 0.475, 0.8, 0.475, 0.85, 0.4712, 0.9462, 0.4712, 0.9038, 0.475, 0.9, 0.475, 0.95, 0.5288, 0.8037, 0.5288, 0.8462, 0.525, 0.85, 0.525, 0.8, 0.5288, 0.9038, 0.5288, 0.9462, 0.525, 0.95, 0.525, 0.9, 0.5712, 0.8462, 0.5712, 0.8037, 0.575, 0.8, 0.575, 0.85, 0.5712, 0.9462, 0.5712, 0.9038, 0.575, 0.9, 0.575, 0.95, 0.5712, 0.8037, 0.5288, 0.8037, 0.525, 0.8, 0.575, 0.8, 0.5288, 0.8462, 0.5712, 0.8462, 0.575, 0.85, 0.525, 0.85, 0.5712, 0.9038, 0.5288, 0.9038, 0.525, 0.9, 0.575, 0.9, 0.5288, 0.9462, 0.5712, 0.9462, 0.575, 0.95, 0.525, 0.95, 0.4712, 0.8038, 0.4287, 0.8037, 0.425, 0.8, 0.475, 0.8, 0.4288, 0.8462, 0.4712, 0.8462, 0.475, 0.85, 0.425, 0.85, 0.4712, 0.9038, 0.4288, 0.9038, 0.425, 0.9, 0.475, 0.9, 0.4288, 0.9462, 0.4712, 0.9462, 0.475, 0.95, 0.425, 0.95, 0.5712, 0.3038, 0.5288, 0.3038, 0.525, 0.3, 0.575, 0.3, 0.5288, 0.3463, 0.5712, 0.3463, 0.575, 0.35, 0.525, 0.35, 0.4712, 0.4038, 0.4288, 0.4038, 0.425, 0.4, 0.475, 0.4, 0.4287, 0.4462, 0.4712, 0.4462, 0.475, 0.45, 0.425, 0.45, 0.6787, 0.6538, 0.6787, 0.6962, 0.675, 0.7, 0.675, 0.65, 0.7212, 0.6963, 0.7212, 0.6538, 0.725, 0.65, 0.725, 0.7, 0.7788, 0.6538, 0.7788, 0.6963, 0.775, 0.7, 0.775, 0.65, 0.8213, 0.6963, 0.8213, 0.6538, 0.825, 0.65, 0.825, 0.7, 0.6787, 0.5537, 0.6787, 0.5963, 0.675, 0.6, 0.675, 0.55, 0.7212, 0.5962, 0.7212, 0.5537, 0.725, 0.55, 0.725, 0.6, 0.7788, 0.5537, 0.7788, 0.5963, 0.775, 0.6, 0.775, 0.55, 0.8213, 0.5963, 0.8213, 0.5537, 0.825, 0.55, 0.825, 0.6, 0.2326, 0.6424, 0.2674, 0.6424, 0.25, 0.6444, 0.2326, 0.6076, 0.2326, 0.6424, 0.2306, 0.625, 0.2674, 0.6424, 0.2674, 0.6076, 0.2694, 0.625, 0.7713, 0.5538, 0.7287, 0.5537, 0.725, 0.55, 0.775, 0.55, 0.7287, 0.5963, 0.7713, 0.5962, 0.775, 0.6, 0.725, 0.6, 0.7713, 0.6538, 0.7287, 0.6538, 0.725, 0.65, 0.775, 0.65, 0.7287, 0.6963, 0.7713, 0.6963, 0.775, 0.7, 0.725, 0.7, 0.7287, 0.6538, 0.7287, 0.6963, 0.725, 0.7, 0.725, 0.65, 0.7713, 0.6963, 0.7713, 0.6538, 0.775, 0.65, 0.775, 0.7, 0.7287, 0.5537, 0.7287, 0.5963, 0.725, 0.6, 0.725, 0.55, 0.7713, 0.5962, 0.7713, 0.5538, 0.775, 0.55, 0.775, 0.6, 0.4287, 0.1538, 0.4712, 0.1538, 0.45, 0.175, 0.4712, 0.1538, 0.4712, 0.1962, 0.45, 0.175, 0.4712, 0.1962, 0.4287, 0.1962, 0.45, 0.175, 0.4287, 0.1962, 0.4287, 0.1538, 0.45, 0.175, 0.5713, 0.1538, 0.5712, 0.1963, 0.55, 0.175, 0.5712, 0.1963, 0.5288, 0.1963, 0.55, 0.175, 0.5288, 0.1963, 0.5288, 0.1538, 0.55, 0.175, 0.5212, 0.1038, 0.5212, 0.1462, 0.5, 0.125, 0.5212, 0.1462, 0.4787, 0.1463, 0.5, 0.125, 0.4787, 0.1463, 0.4787, 0.1037, 0.5, 0.125, 0.4712, 0.05375, 0.4712, 0.09625, 0.45, 0.075, 0.4712, 0.09625, 0.4287, 0.09625, 0.45, 0.075, 0.4287, 0.09625, 0.4287, 0.05375, 0.45, 0.075, 0.5712, 0.05375, 0.5712, 0.09625, 0.55, 0.075, 0.5712, 0.09625, 0.5288, 0.09625, 0.55, 0.075, 0.5288, 0.09625, 0.5288, 0.05375, 0.55, 0.075, 0.5713, 0.6538, 0.5712, 0.6963, 0.55, 0.675, 0.5712, 0.6963, 0.5288, 0.6963, 0.55, 0.675, 0.5288, 0.6963, 0.5288, 0.6538, 0.55, 0.675, 0.5212, 0.6037, 0.5212, 0.6463, 0.5, 0.625, 0.5212, 0.6463, 0.4787, 0.6463, 0.5, 0.625, 0.4787, 0.6463, 0.4787, 0.6037, 0.5, 0.625, 0.4712, 0.5537, 0.4712, 0.5962, 0.45, 0.575, 0.4712, 0.5962, 0.4287, 0.5963, 0.45, 0.575, 0.4287, 0.5963, 0.4287, 0.5537, 0.45, 0.575, 0.5712, 0.8037, 0.5712, 0.8462, 0.55, 0.825, 0.5712, 0.8462, 0.5288, 0.8462, 0.55, 0.825, 0.5288, 0.8462, 0.5288, 0.8037, 0.55, 0.825, 0.5712, 0.9038, 0.5712, 0.9462, 0.55, 0.925, 0.5712, 0.9462, 0.5288, 0.9462, 0.55, 0.925, 0.5288, 0.9462, 0.5288, 0.9038, 0.55, 0.925, 0.4712, 0.8038, 0.4712, 0.8462, 0.45, 0.825, 0.4712, 0.8462, 0.4288, 0.8462, 0.45, 0.825, 0.4288, 0.8462, 0.4287, 0.8037, 0.45, 0.825, 0.4712, 0.9038, 0.4712, 0.9462, 0.45, 0.925, 0.4712, 0.9462, 0.4288, 0.9462, 0.45, 0.925, 0.4288, 0.9462, 0.4288, 0.9038, 0.45, 0.925, 0.5712, 0.3038, 0.5712, 0.3463, 0.55, 0.325, 0.5712, 0.3463, 0.5288, 0.3463, 0.55, 0.325, 0.5288, 0.3463, 0.5288, 0.3038, 0.55, 0.325, 0.4712, 0.4038, 0.4712, 0.4462, 0.45, 0.425, 0.4712, 0.4462, 0.4287, 0.4462, 0.45, 0.425, 0.4287, 0.4462, 0.4288, 0.4038, 0.45, 0.425, 0.7212, 0.6538, 0.7212, 0.6963, 0.7, 0.675, 0.7212, 0.6963, 0.6787, 0.6962, 0.7, 0.675, 0.6787, 0.6962, 0.6787, 0.6538, 0.7, 0.675, 0.7713, 0.6538, 0.7713, 0.6963, 0.75, 0.675, 0.7713, 0.6963, 0.7287, 0.6963, 0.75, 0.675, 0.7287, 0.6963, 0.7287, 0.6538, 0.75, 0.675, 0.8213, 0.6538, 0.8213, 0.6963, 0.8, 0.675, 0.8213, 0.6963, 0.7788, 0.6963, 0.8, 0.675, 0.7788, 0.6963, 0.7788, 0.6538, 0.8, 0.675, 0.7212, 0.5537, 0.7212, 0.5962, 0.7, 0.575, 0.7212, 0.5962, 0.6787, 0.5963, 0.7, 0.575, 0.6787, 0.5963, 0.6787, 0.5537, 0.7, 0.575, 0.7713, 0.5538, 0.7713, 0.5962, 0.75, 0.575, 0.7713, 0.5962, 0.7287, 0.5963, 0.75, 0.575, 0.7287, 0.5963, 0.7287, 0.5537, 0.75, 0.575, 0.8213, 0.5537, 0.8213, 0.5963, 0.8, 0.575, 0.8213, 0.5963, 0.7788, 0.5963, 0.8, 0.575, 0.7788, 0.5963, 0.7788, 0.5537, 0.8, 0.575, 0.2674, 0.6076, 0.2674, 0.6424, 0.25, 0.625, 0.2674, 0.6424, 0.2326, 0.6424, 0.25, 0.625, 0.2326, 0.6424, 0.2326, 0.6076, 0.25, 0.625, 0.2326, 0.6076, 0.2289, 0.6039, 0.25, 0.6056, 0.2289, 0.6039, 0.2711, 0.6039, 0.25, 0.6056, 0.2711, 0.6039, 0.2674, 0.6076, 0.25, 0.6056, 0.2674, 0.6424, 0.2711, 0.6461, 0.25, 0.6444, 0.2711, 0.6461, 0.2289, 0.6461, 0.25, 0.6444, 0.2289, 0.6461, 0.2326, 0.6424, 0.25, 0.6444, 0.2326, 0.6424, 0.2289, 0.6461, 0.2306, 0.625, 0.2289, 0.6461, 0.2289, 0.6039, 0.2306, 0.625, 0.2289, 0.6039, 0.2326, 0.6076, 0.2306, 0.625, 0.2674, 0.6076, 0.2711, 0.6039, 0.2694, 0.625, 0.2711, 0.6039, 0.2711, 0.6461, 0.2694, 0.625, 0.2711, 0.6461, 0.2674, 0.6424, 0.2694, 0.625])
me_cube.materials.append(mat_dice)
me_cube.materials.append(mat_hole)
me_cube.use_remesh_preserve_volume = False
me_cube.use_remesh_preserve_attributes = False
me_cube.use_mirror_vertex_groups = False
me_cube.update()

# ---- objects
ob_dice = bpy.data.objects.new('Dice', me_cube)

# ---- transforms, parenting, visibility, modifiers, constraints
ob_dice.location = (0.0, 0.0, 0.0)
ob_dice.lock_rotations_4d = False
ob_dice.empty_display_type = 'ARROWS'
ob_dice.lineart.crease_threshold = 0.0
_m = ob_dice.modifiers.new('Subdivision', 'SUBSURF')
_m.quality = 1
_m.levels = 4

# ---- collection membership
col_collection.objects.link(ob_dice)

# ---- scene / render settings (as saved in the file)
scene.frame_start = 1; scene.frame_end = 250; scene.frame_set(1)
scene.render.engine = 'BLENDER_EEVEE_NEXT'
scene.cycles.sampling_pattern = 'TABULATED_SOBOL'
scene.cycles.use_light_tree = False
scene.view_settings.view_transform = 'Filmic'
bpy.context.view_layer.update()

# ---- added for rendering (the .blend has no active camera and no usable light): camera, sun
cam_auto = bpy.data.cameras.new('AutoCamera')
cam_auto.lens = 50.0
cam_auto.sensor_width = 36.0
cam_auto.clip_end = 1000.0
ob_auto_camera = bpy.data.objects.new('AutoCamera', cam_auto)
scene.collection.objects.link(ob_auto_camera)
ob_auto_camera.location = (3.20507, -3.84609, 2.56406)
ob_auto_camera.rotation_euler = (1.09748, -7.21219e-08, 0.694738)
scene.camera = ob_auto_camera
light_auto_sun = bpy.data.lights.new('AutoSun', 'SUN')
light_auto_sun.energy = 3.0
light_auto_sun.angle = 0.0523599
ob_auto_sun = bpy.data.objects.new('AutoSun', light_auto_sun)
scene.collection.objects.link(ob_auto_sun)
ob_auto_sun.rotation_euler = (0.872665, 0.174533, 0.523599)
bpy.context.view_layer.update()
